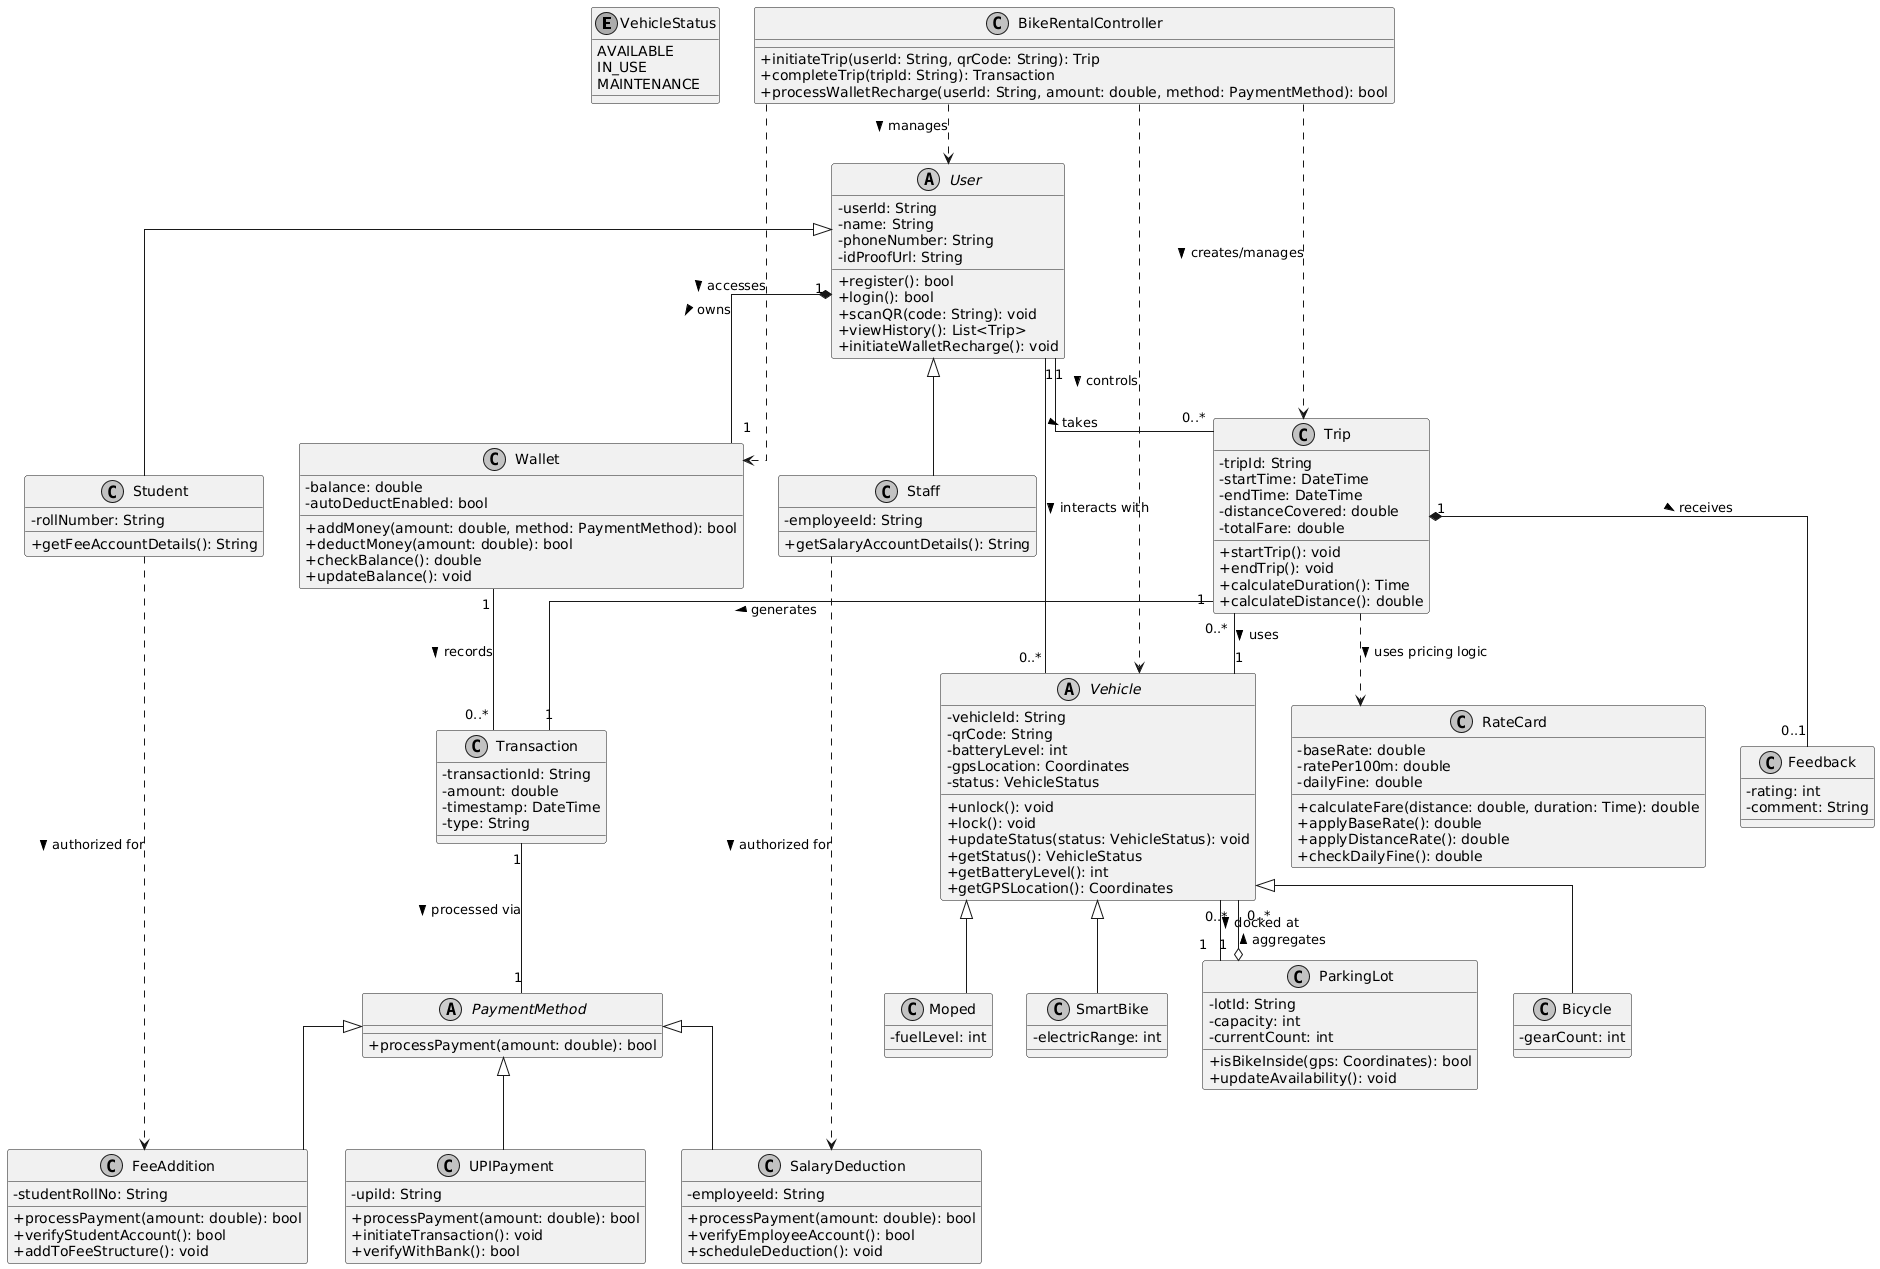

The diagram above was rendered by PlantUML. Its source (embedded in the PNG):
@startuml
'--- Styles ---
skinparam classAttributeIconSize 0
skinparam monochrome true
skinparam linetype ortho

'--- Enums ---
enum VehicleStatus {
    AVAILABLE
    IN_USE
    MAINTENANCE
}

'--- Classes ---

abstract class User {
    - userId: String
    - name: String
    - phoneNumber: String
    - idProofUrl: String
    + register(): bool
    + login(): bool
    + scanQR(code: String): void
    + viewHistory(): List<Trip>
    + initiateWalletRecharge(): void
}

class Student extends User {
    - rollNumber: String
    + getFeeAccountDetails(): String
}

class Staff extends User {
    - employeeId: String
    + getSalaryAccountDetails(): String
}

class Wallet {
    - balance: double
    - autoDeductEnabled: bool
    + addMoney(amount: double, method: PaymentMethod): bool
    + deductMoney(amount: double): bool
    + checkBalance(): double
    + updateBalance(): void
}

'--- Payment Strategy Pattern ---
abstract class PaymentMethod {
    + processPayment(amount: double): bool
}

class UPIPayment extends PaymentMethod {
    - upiId: String
    + processPayment(amount: double): bool
    + initiateTransaction(): void
    + verifyWithBank(): bool
}

class SalaryDeduction extends PaymentMethod {
    - employeeId: String
    + processPayment(amount: double): bool
    + verifyEmployeeAccount(): bool
    + scheduleDeduction(): void
}

class FeeAddition extends PaymentMethod {
    - studentRollNo: String
    + processPayment(amount: double): bool
    + verifyStudentAccount(): bool
    + addToFeeStructure(): void
}

'--- Vehicle Hierarchy ---
abstract class Vehicle {
    - vehicleId: String
    - qrCode: String
    - batteryLevel: int
    - gpsLocation: Coordinates
    - status: VehicleStatus
    + unlock(): void
    + lock(): void
    + updateStatus(status: VehicleStatus): void
    + getStatus(): VehicleStatus
    + getBatteryLevel(): int
    + getGPSLocation(): Coordinates
}

class Bicycle extends Vehicle {
    - gearCount: int
}

class Moped extends Vehicle {
    - fuelLevel: int
}

class SmartBike extends Vehicle {
    - electricRange: int
}

class ParkingLot {
    - lotId: String
    - capacity: int
    - currentCount: int
    + isBikeInside(gps: Coordinates): bool
    + updateAvailability(): void
}

class Trip {
    - tripId: String
    - startTime: DateTime
    - endTime: DateTime
    - distanceCovered: double
    - totalFare: double
    + startTrip(): void
    + endTrip(): void
    + calculateDuration(): Time
    + calculateDistance(): double
}

class RateCard {
    - baseRate: double
    - ratePer100m: double
    - dailyFine: double
    + calculateFare(distance: double, duration: Time): double
    + applyBaseRate(): double
    + applyDistanceRate(): double
    + checkDailyFine(): double
}

class Transaction {
    - transactionId: String
    - amount: double
    - timestamp: DateTime
    - type: String
}

class Feedback {
    - rating: int
    - comment: String
}

'--- NEW: Controller/Manager Class ---
class BikeRentalController {
    + initiateTrip(userId: String, qrCode: String): Trip
    + completeTrip(tripId: String): Transaction
    + processWalletRecharge(userId: String, amount: double, method: PaymentMethod): bool
}

'--- Relationships ---

User "1" *-- "1" Wallet : owns >
User "1" -- "0..*" Trip : takes >
User "1" -- "0..*" Vehicle : interacts with >

Wallet "1" -- "0..*" Transaction : records >

Trip "0..*" -- "1" Vehicle : uses >
Trip "1" -- "1" Transaction : generates >
Trip "1" *-- "0..1" Feedback : receives >
Trip ..> RateCard : uses pricing logic >

Transaction "1" -- "1" PaymentMethod : processed via >

Vehicle "0..*" -- "1" ParkingLot : docked at >
ParkingLot "1" o-- "0..*" Vehicle : aggregates >

'--- Controller Relationships ---
BikeRentalController ..> User : manages >
BikeRentalController ..> Trip : creates/manages >
BikeRentalController ..> Wallet : accesses >
BikeRentalController ..> Vehicle : controls >

'--- Specific Payment Associations ---
Staff ..> SalaryDeduction : authorized for >
Student ..> FeeAddition : authorized for >
@enduml